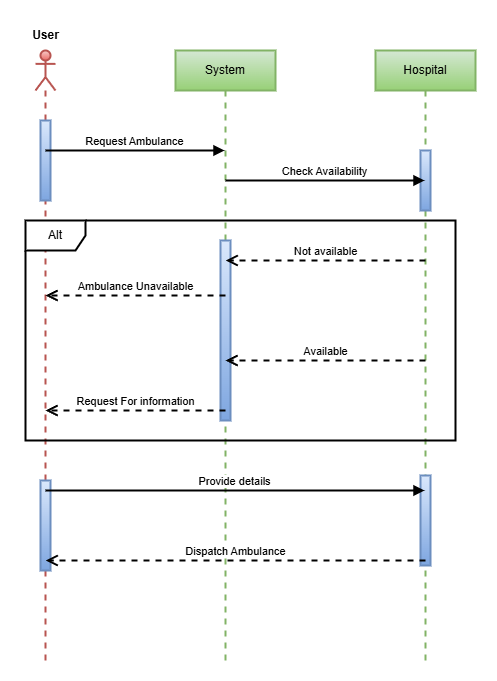

The diagram above was exported from draw.io. Its source (the exported page's mxGraphModel, read from the mxfile embedded in the PNG):
<mxGraphModel dx="1195" dy="630" grid="1" gridSize="10" guides="1" tooltips="1" connect="1" arrows="1" fold="1" page="1" pageScale="1" pageWidth="850" pageHeight="1100" math="0" shadow="0">
  <root>
    <mxCell id="0" />
    <mxCell id="1" parent="0" />
    <mxCell id="szaOF1lcaeDHHMglBx-6-14" value="" style="shape=umlLifeline;perimeter=lifelinePerimeter;whiteSpace=wrap;html=1;container=1;dropTarget=0;collapsible=0;recursiveResize=0;outlineConnect=0;portConstraint=eastwest;newEdgeStyle={&quot;curved&quot;:0,&quot;rounded&quot;:0};participant=umlActor;fillColor=#f8cecc;gradientColor=#ea6b66;strokeColor=#b85450;strokeWidth=2;" vertex="1" parent="1">
      <mxGeometry x="220" y="80" width="20" height="610" as="geometry" />
    </mxCell>
    <mxCell id="szaOF1lcaeDHHMglBx-6-26" value="" style="html=1;points=[[0,0,0,0,5],[0,1,0,0,-5],[1,0,0,0,5],[1,1,0,0,-5]];perimeter=orthogonalPerimeter;outlineConnect=0;targetShapes=umlLifeline;portConstraint=eastwest;newEdgeStyle={&quot;curved&quot;:0,&quot;rounded&quot;:0};fillColor=#dae8fc;gradientColor=#7ea6e0;strokeColor=#6c8ebf;strokeWidth=2;" vertex="1" parent="szaOF1lcaeDHHMglBx-6-14">
      <mxGeometry x="5" y="70" width="10" height="80" as="geometry" />
    </mxCell>
    <mxCell id="szaOF1lcaeDHHMglBx-6-31" value="" style="html=1;points=[[0,0,0,0,5],[0,1,0,0,-5],[1,0,0,0,5],[1,1,0,0,-5]];perimeter=orthogonalPerimeter;outlineConnect=0;targetShapes=umlLifeline;portConstraint=eastwest;newEdgeStyle={&quot;curved&quot;:0,&quot;rounded&quot;:0};fillColor=#dae8fc;gradientColor=#7ea6e0;strokeColor=#6c8ebf;strokeWidth=2;" vertex="1" parent="szaOF1lcaeDHHMglBx-6-14">
      <mxGeometry x="5" y="430" width="10" height="90" as="geometry" />
    </mxCell>
    <mxCell id="szaOF1lcaeDHHMglBx-6-15" value="System" style="shape=umlLifeline;perimeter=lifelinePerimeter;whiteSpace=wrap;html=1;container=1;dropTarget=0;collapsible=0;recursiveResize=0;outlineConnect=0;portConstraint=eastwest;newEdgeStyle={&quot;curved&quot;:0,&quot;rounded&quot;:0};fillColor=#d5e8d4;gradientColor=#97d077;strokeColor=#82b366;strokeWidth=2;" vertex="1" parent="1">
      <mxGeometry x="360" y="80" width="100" height="610" as="geometry" />
    </mxCell>
    <mxCell id="szaOF1lcaeDHHMglBx-6-29" value="" style="html=1;points=[[0,0,0,0,5],[0,1,0,0,-5],[1,0,0,0,5],[1,1,0,0,-5]];perimeter=orthogonalPerimeter;outlineConnect=0;targetShapes=umlLifeline;portConstraint=eastwest;newEdgeStyle={&quot;curved&quot;:0,&quot;rounded&quot;:0};fillColor=#dae8fc;gradientColor=#7ea6e0;strokeColor=#6c8ebf;strokeWidth=2;" vertex="1" parent="szaOF1lcaeDHHMglBx-6-15">
      <mxGeometry x="45" y="190" width="10" height="180" as="geometry" />
    </mxCell>
    <mxCell id="szaOF1lcaeDHHMglBx-6-16" value="Hospital" style="shape=umlLifeline;perimeter=lifelinePerimeter;whiteSpace=wrap;html=1;container=1;dropTarget=0;collapsible=0;recursiveResize=0;outlineConnect=0;portConstraint=eastwest;newEdgeStyle={&quot;curved&quot;:0,&quot;rounded&quot;:0};fillColor=#d5e8d4;gradientColor=#97d077;strokeColor=#82b366;strokeWidth=2;" vertex="1" parent="1">
      <mxGeometry x="560" y="80" width="100" height="610" as="geometry" />
    </mxCell>
    <mxCell id="szaOF1lcaeDHHMglBx-6-30" value="" style="html=1;points=[[0,0,0,0,5],[0,1,0,0,-5],[1,0,0,0,5],[1,1,0,0,-5]];perimeter=orthogonalPerimeter;outlineConnect=0;targetShapes=umlLifeline;portConstraint=eastwest;newEdgeStyle={&quot;curved&quot;:0,&quot;rounded&quot;:0};fillColor=#dae8fc;gradientColor=#7ea6e0;strokeColor=#6c8ebf;strokeWidth=2;" vertex="1" parent="szaOF1lcaeDHHMglBx-6-16">
      <mxGeometry x="45" y="100" width="10" height="60" as="geometry" />
    </mxCell>
    <mxCell id="szaOF1lcaeDHHMglBx-6-32" value="" style="html=1;points=[[0,0,0,0,5],[0,1,0,0,-5],[1,0,0,0,5],[1,1,0,0,-5]];perimeter=orthogonalPerimeter;outlineConnect=0;targetShapes=umlLifeline;portConstraint=eastwest;newEdgeStyle={&quot;curved&quot;:0,&quot;rounded&quot;:0};fillColor=#dae8fc;gradientColor=#7ea6e0;strokeColor=#6c8ebf;strokeWidth=2;" vertex="1" parent="szaOF1lcaeDHHMglBx-6-16">
      <mxGeometry x="45" y="425" width="10" height="90" as="geometry" />
    </mxCell>
    <mxCell id="szaOF1lcaeDHHMglBx-6-17" value="Request Ambulance" style="html=1;verticalAlign=bottom;endArrow=block;curved=0;rounded=0;strokeWidth=2;" edge="1" parent="1" target="szaOF1lcaeDHHMglBx-6-15">
      <mxGeometry width="80" relative="1" as="geometry">
        <mxPoint x="230" y="180" as="sourcePoint" />
        <mxPoint x="310" y="180" as="targetPoint" />
      </mxGeometry>
    </mxCell>
    <mxCell id="szaOF1lcaeDHHMglBx-6-18" value="Check Availability" style="html=1;verticalAlign=bottom;endArrow=block;curved=0;rounded=0;strokeWidth=2;" edge="1" parent="1" target="szaOF1lcaeDHHMglBx-6-16">
      <mxGeometry width="80" relative="1" as="geometry">
        <mxPoint x="410" y="210" as="sourcePoint" />
        <mxPoint x="590" y="210" as="targetPoint" />
      </mxGeometry>
    </mxCell>
    <mxCell id="szaOF1lcaeDHHMglBx-6-19" value="Alt" style="shape=umlFrame;whiteSpace=wrap;html=1;pointerEvents=0;strokeWidth=2;" vertex="1" parent="1">
      <mxGeometry x="210" y="250" width="430" height="220" as="geometry" />
    </mxCell>
    <mxCell id="szaOF1lcaeDHHMglBx-6-20" value="Not available" style="html=1;verticalAlign=bottom;endArrow=open;dashed=1;endSize=8;curved=0;rounded=0;strokeWidth=2;" edge="1" parent="1" target="szaOF1lcaeDHHMglBx-6-15">
      <mxGeometry relative="1" as="geometry">
        <mxPoint x="610" y="290" as="sourcePoint" />
        <mxPoint x="530" y="290" as="targetPoint" />
      </mxGeometry>
    </mxCell>
    <mxCell id="szaOF1lcaeDHHMglBx-6-21" value="Ambulance Unavailable" style="html=1;verticalAlign=bottom;endArrow=open;dashed=1;endSize=8;curved=0;rounded=0;strokeWidth=2;" edge="1" parent="1">
      <mxGeometry relative="1" as="geometry">
        <mxPoint x="410" y="325" as="sourcePoint" />
        <mxPoint x="230" y="325" as="targetPoint" />
        <mxPoint as="offset" />
      </mxGeometry>
    </mxCell>
    <mxCell id="szaOF1lcaeDHHMglBx-6-22" value="Available" style="html=1;verticalAlign=bottom;endArrow=open;dashed=1;endSize=8;curved=0;rounded=0;strokeWidth=2;" edge="1" parent="1">
      <mxGeometry relative="1" as="geometry">
        <mxPoint x="610" y="390" as="sourcePoint" />
        <mxPoint x="410" y="390" as="targetPoint" />
      </mxGeometry>
    </mxCell>
    <mxCell id="szaOF1lcaeDHHMglBx-6-23" value="Request For information" style="html=1;verticalAlign=bottom;endArrow=open;dashed=1;endSize=8;curved=0;rounded=0;strokeWidth=2;" edge="1" parent="1">
      <mxGeometry relative="1" as="geometry">
        <mxPoint x="410" y="440" as="sourcePoint" />
        <mxPoint x="230" y="440" as="targetPoint" />
      </mxGeometry>
    </mxCell>
    <mxCell id="szaOF1lcaeDHHMglBx-6-24" value="Provide details" style="html=1;verticalAlign=bottom;endArrow=block;curved=0;rounded=0;strokeWidth=2;" edge="1" parent="1" target="szaOF1lcaeDHHMglBx-6-16">
      <mxGeometry width="80" relative="1" as="geometry">
        <mxPoint x="230" y="520" as="sourcePoint" />
        <mxPoint x="310" y="520" as="targetPoint" />
      </mxGeometry>
    </mxCell>
    <mxCell id="szaOF1lcaeDHHMglBx-6-25" value="Dispatch Ambulance" style="html=1;verticalAlign=bottom;endArrow=open;dashed=1;endSize=8;curved=0;rounded=0;strokeWidth=2;" edge="1" parent="1" target="szaOF1lcaeDHHMglBx-6-14">
      <mxGeometry relative="1" as="geometry">
        <mxPoint x="610" y="590" as="sourcePoint" />
        <mxPoint x="530" y="590" as="targetPoint" />
      </mxGeometry>
    </mxCell>
    <mxCell id="szaOF1lcaeDHHMglBx-6-33" value="&lt;b&gt;User&lt;/b&gt;" style="text;html=1;align=center;verticalAlign=middle;resizable=0;points=[];autosize=1;strokeColor=none;fillColor=none;strokeWidth=2;" vertex="1" parent="1">
      <mxGeometry x="205" y="50" width="50" height="30" as="geometry" />
    </mxCell>
  </root>
</mxGraphModel>